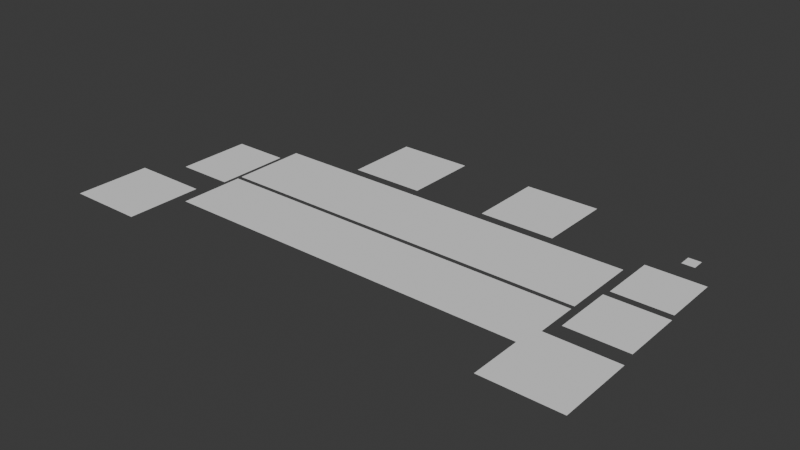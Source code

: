 # Source: field2.blend  (saved by Blender 4.2.66; exported with 4.5.12 LTS)
import bpy
from mathutils import Matrix  # noqa: F401  (used for matrix-valued properties, if any)

bpy.ops.wm.read_factory_settings(use_empty=True)
scene = bpy.context.scene
scene.name = 'Scene'

# ---- collections
col_collection = bpy.data.collections.new('Collection'); scene.collection.children.link(col_collection)

# ---- world
world_world = bpy.data.worlds.new('World'); scene.world = world_world
world_world.use_nodes = True; world_world.node_tree.nodes.clear()
_N = world_world.node_tree.nodes; _L = world_world.node_tree.links
n0 = _N.new('ShaderNodeOutputWorld'); n0.name = 'World Output'; n0.location = (300, 300)
n1 = _N.new('ShaderNodeBackground'); n1.name = 'Background'; n1.location = (10, 300)
n1.inputs[0].default_value = (0.05088, 0.05088, 0.05088, 1.0)
_L.new(n1.outputs[0], n0.inputs[0])
n0.is_active_output = True
world_world.color = (0.05088, 0.05088, 0.05088)
world_world.sun_shadow_jitter_overblur = 0.0

# ---- meshes
me_plane_050 = bpy.data.meshes.new('Plane.050')
me_plane_050.from_pydata([(-2.0, -1.75, 0.0), (2.0, -1.75, 0.0), (-2.0, 1.75, 0.0), (2.0, 1.75, 0.0)], [], [(0, 1, 3, 2)])
_uv = me_plane_050.uv_layers.new(name='UVMap')
_uv.uv.foreach_set('vector', [0.0, 0.0, 1.0, 0.0, 1.0, 1.0, 0.0, 1.0])
me_plane_050.update()
me_plane_049 = bpy.data.meshes.new('Plane.049')
me_plane_049.from_pydata([(-2.0, -1.75, 0.0), (2.0, -1.75, 0.0), (-2.0, 1.75, 0.0), (2.0, 1.75, 0.0)], [], [(0, 1, 3, 2)])
_uv = me_plane_049.uv_layers.new(name='UVMap')
_uv.uv.foreach_set('vector', [0.0, 0.0, 1.0, 0.0, 1.0, 1.0, 0.0, 1.0])
me_plane_049.update()
me_plane_048 = bpy.data.meshes.new('Plane.048')
me_plane_048.from_pydata([(-2.0, -1.75, 0.0), (2.0, -1.75, 0.0), (-2.0, 1.75, 0.0), (2.0, 1.75, 0.0)], [], [(0, 1, 3, 2)])
_uv = me_plane_048.uv_layers.new(name='UVMap')
_uv.uv.foreach_set('vector', [0.0, 0.0, 1.0, 0.0, 1.0, 1.0, 0.0, 1.0])
me_plane_048.update()
me_plane_047 = bpy.data.meshes.new('Plane.047')
me_plane_047.from_pydata([(-2.0, -1.75, 0.0), (2.0, -1.75, 0.0), (-2.0, 1.75, 0.0), (2.0, 1.75, 0.0)], [], [(0, 1, 3, 2)])
_uv = me_plane_047.uv_layers.new(name='UVMap')
_uv.uv.foreach_set('vector', [0.0, 0.0, 1.0, 0.0, 1.0, 1.0, 0.0, 1.0])
me_plane_047.update()
me_plane_046 = bpy.data.meshes.new('Plane.046')
me_plane_046.from_pydata([(-2.0, -1.75, 0.0), (2.0, -1.75, 0.0), (-2.0, 1.75, 0.0), (2.0, 1.75, 0.0)], [], [(0, 1, 3, 2)])
_uv = me_plane_046.uv_layers.new(name='UVMap')
_uv.uv.foreach_set('vector', [0.0, 0.0, 1.0, 0.0, 1.0, 1.0, 0.0, 1.0])
me_plane_046.update()
me_plane_045 = bpy.data.meshes.new('Plane.045')
me_plane_045.from_pydata([(-2.0, -2.0, 0.0), (2.0, -2.0, 0.0), (-2.0, 2.0, 0.0), (2.0, 2.0, 0.0)], [], [(0, 1, 3, 2)])
_uv = me_plane_045.uv_layers.new(name='UVMap')
_uv.uv.foreach_set('vector', [0.0, 0.0, 1.0, 0.0, 1.0, 1.0, 0.0, 1.0])
me_plane_045.update()
me_plane_044 = bpy.data.meshes.new('Plane.044')
me_plane_044.from_pydata([(-2.0, -2.0, 0.0), (2.0, -2.0, 0.0), (-2.0, 2.0, 0.0), (2.0, 2.0, 0.0)], [], [(0, 1, 3, 2)])
_uv = me_plane_044.uv_layers.new(name='UVMap')
_uv.uv.foreach_set('vector', [0.0, 0.0, 1.0, 0.0, 1.0, 1.0, 0.0, 1.0])
me_plane_044.update()
me_plane_043 = bpy.data.meshes.new('Plane.043')
me_plane_043.from_pydata([(-2.0, -2.0, 0.0), (2.0, -2.0, 0.0), (-2.0, 2.0, 0.0), (2.0, 2.0, 0.0)], [], [(0, 1, 3, 2)])
_uv = me_plane_043.uv_layers.new(name='UVMap')
_uv.uv.foreach_set('vector', [0.0, 0.0, 1.0, 0.0, 1.0, 1.0, 0.0, 1.0])
me_plane_043.update()
me_plane_041 = bpy.data.meshes.new('Plane.041')
me_plane_041.from_pydata([(-2.0, -2.0, 0.0), (2.0, -2.0, 0.0), (-2.0, 2.0, 0.0), (2.0, 2.0, 0.0)], [], [(0, 1, 3, 2)])
_uv = me_plane_041.uv_layers.new(name='UVMap')
_uv.uv.foreach_set('vector', [0.0, 0.0, 1.0, 0.0, 1.0, 1.0, 0.0, 1.0])
me_plane_041.update()
me_m_1 = bpy.data.meshes.new('M-1')
me_m_1.from_pydata([(-2.0, -2.0, 0.0), (2.0, -2.0, 0.0), (-2.0, 2.0, 0.0), (2.0, 2.0, 0.0)], [], [(0, 1, 3, 2)])
_uv = me_m_1.uv_layers.new(name='UVMap')
_uv.uv.foreach_set('vector', [0.0, 0.0, 1.0, 0.0, 1.0, 1.0, 0.0, 1.0])
me_m_1.update()
me_plane_007 = bpy.data.meshes.new('Plane.007')
me_plane_007.from_pydata([(-1.5, -2.0, 0.0), (1.5, -2.0, 0.0), (-1.5, 2.0, 0.0), (1.5, 2.0, 0.0)], [], [(0, 1, 3, 2)])
_uv = me_plane_007.uv_layers.new(name='UVMap')
_uv.uv.foreach_set('vector', [0.0, 0.0, 1.0, 0.0, 1.0, 1.0, 0.0, 1.0])
me_plane_007.update()
me_plane_031 = bpy.data.meshes.new('Plane.031')
me_plane_031.from_pydata([(-2.0, -2.0, 0.0), (2.0, -2.0, 0.0), (-2.0, 2.0, 0.0), (2.0, 2.0, 0.0)], [], [(0, 1, 3, 2)])
_uv = me_plane_031.uv_layers.new(name='UVMap')
_uv.uv.foreach_set('vector', [0.0, 0.0, 1.0, 0.0, 1.0, 1.0, 0.0, 1.0])
me_plane_031.update()
me_plane_030 = bpy.data.meshes.new('Plane.030')
me_plane_030.from_pydata([(-2.0, -2.0, 0.0), (2.0, -2.0, 0.0), (-2.0, 2.0, 0.0), (2.0, 2.0, 0.0)], [], [(0, 1, 3, 2)])
_uv = me_plane_030.uv_layers.new(name='UVMap')
_uv.uv.foreach_set('vector', [0.0, 0.0, 1.0, 0.0, 1.0, 1.0, 0.0, 1.0])
me_plane_030.update()
me_m_1_002 = bpy.data.meshes.new('M-1.002')
me_m_1_002.from_pydata([(-2.0, -2.0, 0.0), (2.0, -2.0, 0.0), (-2.0, 2.0, 0.0), (2.0, 2.0, 0.0)], [], [(0, 1, 3, 2)])
_uv = me_m_1_002.uv_layers.new(name='UVMap')
_uv.uv.foreach_set('vector', [0.0, 0.0, 1.0, 0.0, 1.0, 1.0, 0.0, 1.0])
me_m_1_002.update()
me_m_1_003 = bpy.data.meshes.new('M-1.003')
me_m_1_003.from_pydata([(-1.6, -1.6, 0.0), (1.6, -1.6, 0.0), (-1.6, 1.6, 0.0), (1.6, 1.6, 0.0)], [], [(0, 1, 3, 2)])
_uv = me_m_1_003.uv_layers.new(name='UVMap')
_uv.uv.foreach_set('vector', [0.0, 0.0, 1.0, 0.0, 1.0, 1.0, 0.0, 1.0])
me_m_1_003.update()
me_m_1_004 = bpy.data.meshes.new('M-1.004')
me_m_1_004.from_pydata([(-2.0, -2.0, 0.0), (2.0, -2.0, 0.0), (-2.0, 2.0, 0.0), (2.0, 2.0, 0.0)], [], [(0, 1, 3, 2)])
_uv = me_m_1_004.uv_layers.new(name='UVMap')
_uv.uv.foreach_set('vector', [0.0, 0.0, 1.0, 0.0, 1.0, 1.0, 0.0, 1.0])
me_m_1_004.update()
me_m_1_005 = bpy.data.meshes.new('M-1.005')
me_m_1_005.from_pydata([(-1.5, -1.5, 0.0), (1.5, -1.5, 0.0), (-1.5, 1.5, 0.0), (1.5, 1.5, 0.0)], [], [(0, 1, 3, 2)])
_uv = me_m_1_005.uv_layers.new(name='UVMap')
_uv.uv.foreach_set('vector', [0.0, 0.0, 1.0, 0.0, 1.0, 1.0, 0.0, 1.0])
me_m_1_005.update()
me_m_1_006 = bpy.data.meshes.new('M-1.006')
me_m_1_006.from_pydata([(-0.3297, -0.3297, 0.0), (0.3297, -0.3297, 0.0), (-0.3297, 0.3297, 0.0), (0.3297, 0.3297, 0.0)], [], [(0, 1, 3, 2)])
_uv = me_m_1_006.uv_layers.new(name='UVMap')
_uv.uv.foreach_set('vector', [0.0, 0.0, 1.0, 0.0, 1.0, 1.0, 0.0, 1.0])
me_m_1_006.update()

# ---- objects
ob_s_5 = bpy.data.objects.new('S-5', me_plane_050)
ob_s_4 = bpy.data.objects.new('S-4', me_plane_049)
ob_s_3 = bpy.data.objects.new('S-3', me_plane_048)
ob_s_2 = bpy.data.objects.new('S-2', me_plane_047)
ob_s_1 = bpy.data.objects.new('S-1', me_plane_046)
ob_m_5 = bpy.data.objects.new('M-5', me_plane_045)
ob_m_4 = bpy.data.objects.new('M-4', me_plane_044)
ob_m_3 = bpy.data.objects.new('M-3', me_plane_043)
ob_m_2 = bpy.data.objects.new('M-2', me_plane_041)
ob_m_1 = bpy.data.objects.new('M-1', me_m_1)
ob_f = bpy.data.objects.new('F', me_plane_007)
ob_emz_2 = bpy.data.objects.new('EMZ-2', me_plane_031)
ob_emz_1 = bpy.data.objects.new('EMZ-1', me_plane_030)
ob_ed = bpy.data.objects.new('ED', me_m_1_002)
ob_gy = bpy.data.objects.new('GY', me_m_1_003)
ob_d = bpy.data.objects.new('D', me_m_1_004)
ob_b = bpy.data.objects.new('B', me_m_1_005)
ob_player_turn = bpy.data.objects.new('player_turn', me_m_1_006)

# ---- transforms, parenting, visibility, modifiers, constraints
ob_s_5.location = (8.0, -8.5, 0.0)
ob_s_4.location = (4.0, -8.5, 0.0)
ob_s_3.location = (0.0, -8.5, 0.0)
ob_s_2.location = (-4.0, -8.5, 0.0)
ob_s_1.location = (-8.0, -8.5, 0.0)
ob_m_5.location = (8.0, -4.5, 0.0)
ob_m_4.location = (4.0, -4.5, 0.0)
ob_m_3.location = (0.0, -4.5, 0.0)
ob_m_2.location = (-4.0, -4.5, 0.0)
ob_m_1.location = (-8.0, -4.5, 0.0)
ob_f.location = (-11.7, -5.5, 0.0)
ob_emz_2.location = (4.0, 0.0, 0.0)
ob_emz_1.location = (-4.0, 0.0, 0.0)
ob_ed.location = (-12.0, -11.5, 0.4)
ob_gy.location = (12.0, -6.5, 0.0)
ob_d.location = (12.0, -11.5, 0.4)
ob_b.location = (12.0, -3.0, 0.0)
ob_player_turn.location = (12.0, 0.0, 0.0)

# ---- collection membership
col_collection.objects.link(ob_s_5)
col_collection.objects.link(ob_s_4)
col_collection.objects.link(ob_s_3)
col_collection.objects.link(ob_s_2)
col_collection.objects.link(ob_s_1)
col_collection.objects.link(ob_m_5)
col_collection.objects.link(ob_m_4)
col_collection.objects.link(ob_m_3)
col_collection.objects.link(ob_m_2)
col_collection.objects.link(ob_m_1)
col_collection.objects.link(ob_f)
col_collection.objects.link(ob_emz_2)
col_collection.objects.link(ob_emz_1)
col_collection.objects.link(ob_ed)
col_collection.objects.link(ob_gy)
col_collection.objects.link(ob_d)
col_collection.objects.link(ob_b)
col_collection.objects.link(ob_player_turn)

# ---- scene / render settings (as saved in the file)
scene.frame_start = 1; scene.frame_end = 250; scene.frame_set(2)
scene.render.engine = 'BLENDER_EEVEE_NEXT'
bpy.context.view_layer.update()

# ---- added for rendering (the .blend has no active camera and no usable light): camera, sun
cam_auto = bpy.data.cameras.new('AutoCamera')
cam_auto.lens = 50.0
cam_auto.sensor_width = 36.0
cam_auto.clip_end = 1000.0
ob_auto_camera = bpy.data.objects.new('AutoCamera', cam_auto)
scene.collection.objects.link(ob_auto_camera)
ob_auto_camera.location = (29.6131, -41.2857, 23.8905)
ob_auto_camera.rotation_euler = (1.09748, -7.21219e-08, 0.694738)
scene.camera = ob_auto_camera
light_auto_sun = bpy.data.lights.new('AutoSun', 'SUN')
light_auto_sun.energy = 3.0
light_auto_sun.angle = 0.0523599
ob_auto_sun = bpy.data.objects.new('AutoSun', light_auto_sun)
scene.collection.objects.link(ob_auto_sun)
ob_auto_sun.rotation_euler = (0.872665, 0.174533, 0.523599)
bpy.context.view_layer.update()
